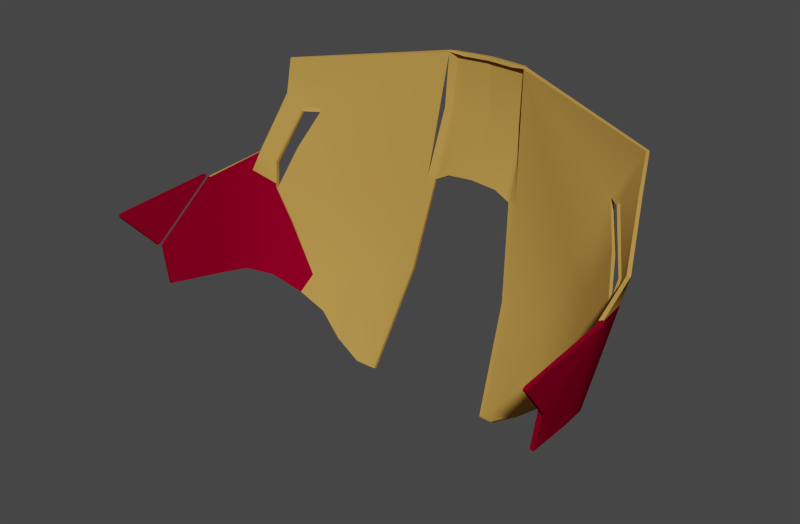 # Source: 2.blend  (saved by Blender 2.79.6; exported with 4.5.12 LTS)
import bpy
from mathutils import Matrix  # noqa: F401  (used for matrix-valued properties, if any)

bpy.ops.wm.read_factory_settings(use_empty=True)
scene = bpy.context.scene
scene.name = 'Scene'

# ---- collections
col_collection_1 = bpy.data.collections.new('Collection 1'); scene.collection.children.link(col_collection_1)

# ---- materials (node trees are filled in below, after node groups)
mat_redmetal = bpy.data.materials.new('RedMetal')
mat_redmetal.alpha_threshold = 0.0
mat_redmetal.use_transparent_shadow = False
mat_redmetal.preview_render_type = 'SHADERBALL'
mat_redmetal.diffuse_color = (0.2266, 0.0, 0.01699, 1.0)
mat_redmetal.specular_color = (0.477, 0.2662, 0.254)
mat_redmetal.roughness = 0.5
mat_redmetal.specular_intensity = 0.619
mat_redmetal.line_color = (0.0, 0.0, 0.0, 1.0)
mat_true_gold = bpy.data.materials.new('true gold')
mat_true_gold.alpha_threshold = 0.0
mat_true_gold.use_transparent_shadow = False
mat_true_gold.preview_render_type = 'SHADERBALL'
mat_true_gold.diffuse_color = (0.4869, 0.2698, 0.06253, 1.0)
mat_true_gold.specular_color = (1.0, 0.729, 0.2045)
mat_true_gold.roughness = 0.8635
mat_true_gold.specular_intensity = 0.881
mat_true_gold.line_color = (0.0, 0.0, 0.0, 1.0)

# ---- material node trees

# ---- world
world_world = bpy.data.worlds.new('World'); scene.world = world_world
world_world.color = (0.05088, 0.05088, 0.05088)
world_world.use_sun_shadow = False
world_world.sun_shadow_jitter_overblur = 0.0
world_world.cycles.sampling_method = 'MANUAL'
world_world.cycles.sample_map_resolution = 256
world_world.light_settings.ao_factor = 0.1

# ---- meshes
me_plane_003 = bpy.data.meshes.new('Plane.003')
me_plane_003.from_pydata([(0.1247, 0.6072, 1.47), (3.576e-07, 0.6072, 1.5), (3.576e-07, 0.6781, 1.662), (0.1185, 0.6711, 1.666), (0.1057, 0.6711, 1.824), (3.576e-07, 0.6781, 1.826), (3.576e-07, 0.6588, 1.83), (0.1236, 0.6518, 1.827), (0.1359, 0.6518, 1.666), (0.1498, 0.6026, 1.47), (0.07717, 0.6072, 1.493), (0.07334, 0.6738, 1.665), (0.06543, 0.6738, 1.825), (0.07649, 0.6545, 1.828), (0.2054, 0.4144, 0.9199), (0.1886, 0.4163, 0.9198), (0.2415, 0.397, 0.9337), (0.3716, 0.5354, 1.394), (0.1765, 0.55, 1.204), (0.1555, 0.5506, 1.205), (0.3089, 0.5106, 1.172), (0.4716, 0.5165, 1.612), (0.5064, 0.4818, 1.613), (0.5579, 0.4236, 1.466), (0.5481, 0.4095, 1.394), (0.5584, 0.4093, 1.393), (0.5687, 0.4243, 1.468), (0.5151, 0.4847, 1.621), (0.479, 0.5195, 1.62), (0.56, 0.4963, 1.759), (0.5637, 0.4778, 1.66), (0.6005, 0.3896, 1.499), (0.6024, 0.3489, 1.445), (0.3865, 0.4094, 1.043), (0.4345, 0.4206, 1.144), (0.5098, 0.4205, 1.294), (0.5024, 0.4206, 1.295), (0.3142, 0.3955, 0.9839), (0.3751, 0.4763, 1.162), (0.4458, 0.4801, 1.355), (0.5168, 0.4649, 1.512), (0.5223, 0.3357, 1.152), (0.4452, 0.3767, 1.101), (0.5665, 0.2752, 1.181), (0.5988, 0.02491, 1.222), (0.6149, 0.02338, 1.334), (0.631, 0.2199, 1.468), (0.5809, 0.1869, 1.196), (0.631, 0.2128, 1.47), (0.6149, 0.02159, 1.34), (0.631, -0.07468, 1.45), (0.1225, 0.5978, 1.473), (-0.0001562, 0.598, 1.504), (-0.0003915, 0.6683, 1.664), (0.1152, 0.6618, 1.668), (0.1025, 0.6637, 1.819), (-0.0006033, 0.6703, 1.819), (-0.0003128, 0.6568, 1.82), (0.1183, 0.6437, 1.824), (0.1298, 0.644, 1.667), (0.147, 0.5931, 1.472), (0.0774, 0.5979, 1.497), (0.07311, 0.664, 1.666), (0.06483, 0.6661, 1.818), (0.07619, 0.6528, 1.818), (0.2039, 0.4055, 0.9242), (0.1881, 0.4073, 0.9241), (0.2387, 0.3885, 0.9382), (0.3678, 0.5263, 1.396), (0.175, 0.5405, 1.207), (0.1547, 0.541, 1.208), (0.3057, 0.5018, 1.176), (0.4681, 0.5079, 1.615), (0.5036, 0.4741, 1.618), (0.5579, 0.414, 1.469), (0.5454, 0.3999, 1.395), (0.5525, 0.4017, 1.396), (0.564, 0.416, 1.471), (0.5103, 0.4767, 1.624), (0.475, 0.5112, 1.624), (0.556, 0.4872, 1.76), (0.5583, 0.4697, 1.662), (0.5926, 0.3839, 1.501), (0.5931, 0.3458, 1.447), (0.3819, 0.4016, 1.048), (0.4286, 0.4133, 1.148), (0.5052, 0.4117, 1.296), (0.499, 0.4113, 1.296), (0.3106, 0.3874, 0.9886), (0.3705, 0.468, 1.165), (0.4403, 0.472, 1.357), (0.5113, 0.4568, 1.514), (0.5148, 0.3298, 1.155), (0.4384, 0.3705, 1.105), (0.5575, 0.2717, 1.183), (0.589, 0.02433, 1.224), (0.6051, 0.0228, 1.336), (0.6213, 0.2186, 1.469), (0.5711, 0.1858, 1.198), (0.6409, 0.2129, 1.469), (0.6248, 0.02169, 1.339), (0.6409, -0.07458, 1.448), (0.5495, 0.4116, 1.405), (0.5599, 0.4116, 1.405), (0.6021, 0.355, 1.453), (0.5473, 0.402, 1.406), (0.5543, 0.4039, 1.407), (0.593, 0.3515, 1.455), (0.6188, 0.2169, 1.456), (0.6043, 0.02288, 1.33), (0.5833, 0.1885, 1.209), (0.2024, 0.4123, 0.9384), (0.5897, 0.02426, 1.229), (0.5995, 0.02483, 1.228), (0.6141, 0.02345, 1.328), (0.435, 0.4184, 1.142), (0.5104, 0.4163, 1.287), (0.6006, 0.3452, 1.432), (0.1865, 0.414, 0.9383), (0.2421, 0.3942, 0.9501), (0.3842, 0.4022, 1.053), (0.3136, 0.3915, 0.9974), (0.5591, 0.2752, 1.196), (0.5144, 0.3337, 1.162), (0.2449, 0.4027, 0.9457), (0.3889, 0.41, 1.049), (0.4291, 0.4112, 1.146), (0.5056, 0.4076, 1.289), (0.5913, 0.3421, 1.434), (0.6285, 0.2183, 1.454), (0.2039, 0.4212, 0.9341), (0.187, 0.4231, 0.9341), (0.5735, 0.1874, 1.211), (0.4379, 0.3726, 1.107), (0.4447, 0.3787, 1.103), (0.5217, 0.3397, 1.159), (0.5682, 0.2787, 1.194), (0.3172, 0.3996, 0.9928), (0.632, 0.2123, 1.477), (0.632, -0.07518, 1.456), (0.6419, 0.2124, 1.476), (0.6419, -0.07508, 1.455), (0.6145, 0.01438, 1.337), (0.6307, -0.08189, 1.447), (0.6244, 0.01449, 1.336), (0.6406, -0.08178, 1.445), (0.6317, -0.08238, 1.453), (0.6416, -0.08228, 1.452), (3.576e-07, 0.6107, 1.508), (0.1244, 0.6104, 1.48), (0.1491, 0.6051, 1.48), (0.07698, 0.6105, 1.502), (-0.000168, 0.6015, 1.512), (0.1221, 0.601, 1.482), (0.1461, 0.5957, 1.482), (0.07718, 0.6012, 1.505), (0.1904, 0.4227, 0.9341), (0.1897, 0.4136, 0.9383), (0.1587, 0.5409, 1.208), (0.1913, 0.4069, 0.9241), (0.0671, 0.6634, 1.818), (0.1274, 0.5968, 1.472), (-0.0005452, 0.6676, 1.819), (0.1181, 0.6582, 1.667), (0.1069, 0.6595, 1.804), (0.1105, 0.6673, 1.809), (0.1297, 0.6063, 1.47), (3.576e-07, 0.6742, 1.826), (0.122, 0.6673, 1.666), (0.1093, 0.6673, 1.825), (0.1269, 0.5999, 1.482), (0.1293, 0.6093, 1.48), (0.1057, 0.6597, 1.82), (0.1597, 0.5504, 1.205), (0.192, 0.416, 0.9198), (0.06764, 0.6699, 1.825), (0.06566, 0.6659, 1.803), (0.1195, 0.6437, 1.808), (0.1038, 0.6635, 1.803), (-0.0005821, 0.6701, 1.804), (0.06622, 0.6738, 1.809), (0.1248, 0.6518, 1.811), (0.107, 0.6711, 1.809), (3.576e-07, 0.6781, 1.809), (0.1128, 0.6072, 1.476), (0.1072, 0.6718, 1.666), (0.09564, 0.6718, 1.824), (0.1118, 0.6525, 1.827), (0.1112, 0.5978, 1.479), (0.1047, 0.6623, 1.667), (0.09307, 0.6643, 1.819), (0.1078, 0.646, 1.823), (0.1125, 0.6104, 1.485), (0.1109, 0.601, 1.488), (0.09602, 0.6606, 1.819), (0.09887, 0.6679, 1.825), (0.09679, 0.6718, 1.809), (0.09423, 0.6641, 1.803)], [], [(165, 169, 7, 181), (171, 168, 8, 150), (192, 151, 11, 185), (151, 148, 2, 11), (196, 180, 12, 186), (180, 183, 5, 12), (195, 175, 13, 187), (175, 167, 6, 13), (173, 166, 9, 18), (156, 174, 15, 131), (17, 20, 18, 9), (124, 16, 14, 130), (7, 21, 17, 9), (102, 23, 26, 103), (23, 22, 27, 26), (22, 21, 28, 27), (27, 28, 29, 30), (26, 27, 30, 31), (103, 26, 31, 104), (25, 35, 36, 24), (35, 34, 36), (124, 137, 37, 16), (137, 125, 33, 37), (17, 39, 38, 20), (39, 36, 34, 38), (21, 40, 39, 17), (40, 24, 36, 39), (25, 32, 35), (7, 28, 21), (7, 29, 28), (135, 136, 43, 41), (134, 135, 41, 42), (125, 34, 115, 134), (136, 110, 47, 43), (110, 113, 44, 47), (48, 49, 50), (31, 46, 32, 104), (164, 178, 54, 163), (170, 153, 51, 161), (193, 188, 51, 153), (152, 52, 61, 155), (197, 189, 54, 178), (179, 53, 62, 176), (194, 190, 55, 172), (162, 56, 63, 160), (161, 51, 70, 158), (157, 111, 69, 158), (69, 71, 68, 60), (111, 119, 71, 69), (68, 72, 58, 60), (106, 105, 75, 76), (78, 73, 74, 77), (79, 72, 73, 78), (80, 79, 78, 81), (81, 78, 77, 82), (107, 106, 76, 83), (87, 86, 76, 75), (87, 85, 86), (121, 89, 71, 119), (120, 85, 89, 121), (89, 90, 68, 71), (85, 87, 90, 89), (90, 91, 72, 68), (87, 75, 91, 90), (86, 83, 76), (72, 79, 58), (79, 80, 58), (128, 83, 86, 127), (127, 86, 85, 126), (133, 126, 85, 120), (108, 97, 83, 128), (109, 96, 97, 108), (101, 100, 99), (83, 97, 82, 107), (49, 48, 99, 100), (41, 43, 94, 92), (21, 22, 73, 72), (46, 31, 82, 97), (131, 15, 66, 118), (114, 45, 96, 109), (7, 9, 60, 58), (100, 101, 145, 144), (13, 6, 57, 64), (181, 7, 58, 177), (37, 33, 84, 88), (150, 8, 59, 154), (167, 5, 56, 162), (174, 14, 65, 159), (43, 47, 98, 94), (184, 0, 51, 188), (1, 10, 61, 52), (14, 16, 67, 65), (101, 141, 147, 145), (33, 42, 93, 84), (24, 40, 91, 75), (187, 13, 64, 191), (148, 1, 52, 152), (31, 30, 81, 82), (45, 46, 97, 96), (183, 2, 53, 179), (102, 24, 75, 105), (29, 7, 58, 80), (40, 21, 72, 91), (16, 37, 88, 67), (42, 41, 92, 93), (30, 29, 80, 81), (47, 44, 95, 98), (22, 23, 74, 73), (0, 19, 70, 51), (24, 102, 103, 25), (25, 103, 104, 32), (77, 74, 105, 106), (82, 77, 106, 107), (23, 102, 105, 74), (32, 46, 129, 117), (132, 108, 128, 122), (38, 34, 125, 137), (35, 32, 117, 116), (113, 114, 109, 112), (123, 127, 126, 133), (46, 45, 114, 129), (122, 128, 127, 123), (44, 113, 112, 95), (112, 109, 108, 132), (34, 35, 116, 115), (117, 129, 110, 136), (20, 38, 137, 124), (159, 65, 111, 157), (84, 120, 121, 88), (19, 131, 118, 70), (173, 156, 131, 19), (95, 112, 132, 98), (116, 117, 136, 135), (94, 122, 123, 92), (20, 124, 130, 18), (98, 132, 122, 94), (93, 133, 120, 84), (33, 125, 134, 42), (65, 67, 119, 111), (88, 121, 119, 67), (129, 114, 113, 110), (92, 123, 133, 93), (115, 116, 135, 134), (138, 139, 141, 140), (48, 50, 139, 138), (138, 140, 99, 48), (140, 141, 101, 99), (143, 142, 144, 145), (143, 145, 147, 146), (49, 100, 144, 142), (146, 147, 141, 139), (142, 143, 50, 49), (139, 50, 143, 146), (166, 171, 150, 9), (184, 10, 151, 192), (10, 1, 148, 151), (163, 54, 153, 170), (189, 193, 153, 54), (53, 152, 155, 62), (9, 150, 154, 60), (2, 148, 152, 53), (12, 5, 167, 175), (15, 174, 159, 66), (177, 164, 163, 59), (186, 12, 175, 195), (6, 167, 162, 57), (130, 14, 174, 156), (154, 170, 161, 60), (18, 130, 156, 173), (182, 4, 169, 165), (57, 162, 160, 64), (66, 159, 157, 118), (118, 157, 158, 70), (19, 0, 166, 173), (149, 3, 168, 171), (191, 194, 172, 58), (60, 161, 158, 69), (0, 149, 171, 166), (59, 163, 170, 154), (11, 2, 183, 180), (172, 55, 178, 164), (3, 182, 165, 168), (58, 172, 164, 177), (185, 11, 180, 196), (56, 179, 176, 63), (5, 183, 179, 56), (190, 197, 178, 55), (168, 165, 181, 8), (8, 181, 177, 59), (149, 192, 185, 3), (182, 196, 186, 4), (169, 195, 187, 7), (155, 61, 188, 193), (176, 62, 189, 197), (160, 63, 190, 194), (10, 184, 188, 61), (7, 187, 191, 58), (0, 184, 192, 149), (62, 155, 193, 189), (4, 186, 195, 169), (64, 160, 194, 191), (3, 185, 196, 182), (63, 176, 197, 190)])
me_plane_003.polygons.foreach_set('use_smooth', [True] * 203)
me_plane_003.polygons.foreach_set('material_index', [1, 1, 1, 1, 1, 1, 1, 1, 1, 1, 1, 1, 1, 1, 1, 1, 1, 1, 1, 1, 1, 1, 1, 1, 1, 1, 1, 0, 1, 1, 0, 0, 0, 0, 0, 0, 1, 1, 1, 1, 1, 1, 1, 1, 1, 1, 1, 1, 1, 1, 1, 1, 1, 1, 1, 0, 1, 1, 1, 1, 1, 1, 1, 1, 0, 1, 1, 0, 0, 1, 0, 0, 0, 0, 0, 0, 1, 1, 1, 0, 1, 0, 1, 1, 1, 1, 1, 1, 0, 1, 1, 1, 0, 1, 1, 1, 1, 1, 0, 1, 1, 1, 1, 1, 0, 1, 0, 1, 1, 1, 1, 1, 1, 1, 0, 0, 1, 0, 0, 0, 0, 0, 0, 0, 0, 0, 1, 1, 1, 1, 1, 0, 0, 0, 1, 0, 1, 0, 1, 1, 0, 0, 0, 0, 0, 0, 0, 0, 0, 0, 0, 0, 0, 1, 1, 1, 1, 1, 1, 1, 1, 1, 1, 1, 1, 1, 1, 1, 1, 1, 1, 1, 1, 1, 1, 1, 1, 1, 1, 1, 1, 1, 1, 1, 1, 1, 1, 1, 1, 1, 1, 1, 1, 1, 1, 1, 1, 1, 1, 1, 1, 1, 1])
me_plane_003.materials.append(mat_redmetal)
me_plane_003.materials.append(mat_true_gold)
me_plane_003.use_remesh_preserve_volume = False
me_plane_003.use_remesh_preserve_attributes = False
me_plane_003.use_mirror_vertex_groups = False
me_plane_003.update()

# ---- objects
ob_plane_003 = bpy.data.objects.new('Plane.003', me_plane_003)

# ---- transforms, parenting, visibility, modifiers, constraints
ob_plane_003.location = (0.0, 0.0, -49.71)
ob_plane_003.scale = (60.34, 60.34, 60.34)
ob_plane_003.lineart.crease_threshold = 0.0
_m = ob_plane_003.modifiers.new('Mirror', 'MIRROR')
_m.use_clip = True
_m = ob_plane_003.modifiers.new('EdgeSplit', 'EDGE_SPLIT')

# ---- collection membership
col_collection_1.objects.link(ob_plane_003)

# ---- scene / render settings (as saved in the file)
scene.frame_start = 1; scene.frame_end = 250; scene.frame_set(2)
scene.render.engine = 'BLENDER_EEVEE_NEXT'
scene.render.image_settings.color_mode = 'RGB'
scene.render.image_settings.compression = 90
scene.render.resolution_x = 1650
scene.render.dither_intensity = 0.0
scene.render.bake_margin = 2
scene.render.bake_bias = 0.0
scene.cycles.use_denoising = False
scene.cycles.samples = 10
scene.cycles.sampling_pattern = 'TABULATED_SOBOL'
scene.cycles.light_sampling_threshold = 0.0
scene.cycles.use_adaptive_sampling = False
scene.cycles.use_light_tree = False
scene.cycles.blur_glossy = 0.0
scene.cycles.volume_bounces = 1
scene.cycles.pixel_filter_type = 'GAUSSIAN'
scene.cycles.sample_clamp_indirect = 0.0
scene.view_settings.view_transform = 'Filmic'
bpy.context.view_layer.update()

# ---- added for rendering (the .blend has no active camera and no usable light): camera, sun
cam_auto = bpy.data.cameras.new('AutoCamera')
cam_auto.lens = 50.0
cam_auto.sensor_width = 36.0
cam_auto.clip_end = 1712.41
ob_auto_camera = bpy.data.objects.new('AutoCamera', cam_auto)
scene.collection.objects.link(ob_auto_camera)
ob_auto_camera.location = (97.5735, -99.1169, 111.308)
ob_auto_camera.rotation_euler = (1.09748, -7.21219e-08, 0.694738)
scene.camera = ob_auto_camera
light_auto_sun = bpy.data.lights.new('AutoSun', 'SUN')
light_auto_sun.energy = 3.0
light_auto_sun.angle = 0.0523599
ob_auto_sun = bpy.data.objects.new('AutoSun', light_auto_sun)
scene.collection.objects.link(ob_auto_sun)
ob_auto_sun.rotation_euler = (0.872665, 0.174533, 0.523599)
bpy.context.view_layer.update()
